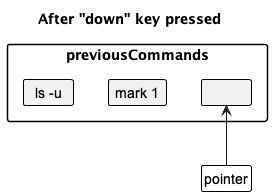

The diagram above was rendered by PlantUML. Its source (embedded in the PNG):
@startuml
!include style.puml
skinparam ClassFontColor #000000
skinparam ClassBorderColor #000000

title After "down" key pressed 

package previousCommands {
    class PreviousCommand1 as "ls -u"
    class PreviousCommand2 as " mark 1 "
    class PreviousCommand3 as " "
}

PreviousCommand1 -[hidden]right-> PreviousCommand2
PreviousCommand2 -[hidden]right-> PreviousCommand3

class Pointer as "pointer" #FFFFFF
Pointer -up-> PreviousCommand3
@enduml